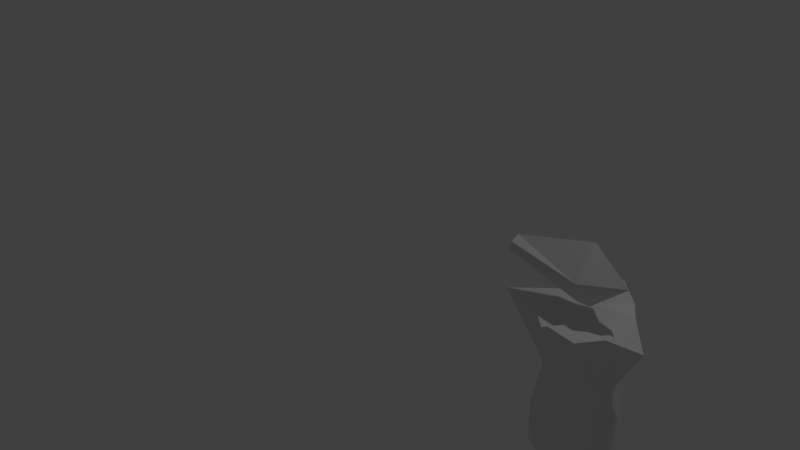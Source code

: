 # Source: robot_1.blend  (saved by Blender 2.77.0; exported with 4.5.12 LTS)
import bpy
from mathutils import Matrix  # noqa: F401  (used for matrix-valued properties, if any)

bpy.ops.wm.read_factory_settings(use_empty=True)
scene = bpy.context.scene
scene.name = 'Scene'

# ---- collections
col_collection_1 = bpy.data.collections.new('Collection 1'); scene.collection.children.link(col_collection_1)

# ---- materials (node trees are filled in below, after node groups)
mat_material = bpy.data.materials.new('Material')
mat_material.alpha_threshold = 0.0
mat_material.use_transparent_shadow = False
mat_material.roughness = 0.5
mat_material.line_color = (0.0, 0.0, 0.0, 1.0)

# ---- material node trees

# ---- world
world_world = bpy.data.worlds.new('World'); scene.world = world_world
world_world.color = (0.05088, 0.05088, 0.05088)
world_world.use_sun_shadow = False
world_world.sun_shadow_jitter_overblur = 0.0
world_world.cycles.sampling_method = 'MANUAL'

# ---- cameras
cam_camera = bpy.data.cameras.new('Camera')
cam_camera.clip_end = 100.0
cam_camera.lens = 35.0
cam_camera.sensor_width = 32.0
cam_camera.sensor_height = 18.0
cam_camera.ortho_scale = 7.314
cam_camera.dof.focus_distance = 0.0
cam_camera.dof.aperture_fstop = 128.0

# ---- lights
light_lamp = bpy.data.lights.new('Lamp', 'POINT')
light_lamp.transmission_factor = 0.0
light_lamp.cutoff_distance = 30.0
light_lamp.energy = 100.0
light_lamp.shadow_buffer_clip_start = 1.001
light_lamp.shadow_soft_size = 0.1
light_lamp.shadow_maximum_resolution = 0.006
light_lamp.use_absolute_resolution = True

# ---- meshes
me_cube_002 = bpy.data.meshes.new('Cube.002')
me_cube_002.from_pydata([(-0.3404, -0.2055, -0.2075), (-0.3404, -0.2055, 0.2076), (0.1287, -0.2055, -0.3603), (0.1287, -0.2055, 0.3605), (0.1287, 0.2061, -0.3603), (0.1287, 0.2061, 0.3605), (-0.3792, -0.2055, 6.468e-05), (-0.3404, 0.2061, 0.2076), (-0.3404, 0.2061, -0.2075), (-0.1252, 0.2061, 0.3605), (0.001388, 0.2026, -0.0007113), (0.001718, -0.2055, 6.468e-05), (-0.1252, -0.2055, 0.3605), (-0.1252, -0.2055, -0.3603), (-0.1252, 0.2061, -0.3603), (-0.3792, 0.2061, 6.468e-05), (0.3758, 0.2061, 6.468e-05), (0.3371, 0.2061, -0.2075), (0.3371, 0.2061, 0.2076), (0.3371, -0.2055, 0.2076), (0.3758, -0.2055, 6.468e-05), (0.3371, -0.2055, -0.2075)], [], [(6, 0, 11), (12, 9, 7, 1), (3, 5, 9, 12), (13, 14, 4, 2), (0, 8, 14, 13), (11, 13, 2), (3, 12, 11), (1, 11, 12), (2, 4, 17, 21), (4, 10, 16, 17), (5, 3, 19, 18), (6, 15, 8, 0), (1, 7, 15, 6), (16, 20, 21, 17), (18, 19, 20, 16), (1, 6, 11), (16, 10, 18), (11, 19, 3), (10, 9, 5), (15, 7, 9, 10), (10, 4, 14), (5, 18, 10), (19, 11, 20), (21, 20, 11), (11, 2, 21), (13, 11, 0), (10, 8, 15), (8, 10, 14)])
me_cube_002.use_remesh_preserve_volume = False
me_cube_002.use_remesh_preserve_attributes = False
me_cube_002.use_mirror_vertex_groups = False
me_cube_002.update()
me_cube_001 = bpy.data.meshes.new('Cube.001')
me_cube_001.from_pydata([(-0.3999, 0.3008, -0.9768), (-0.1642, 0.5221, 0.674), (0.4145, 0.3008, -0.9768), (0.2338, 0.5221, 0.674), (-0.3999, -0.2996, -0.9768), (-0.1642, -0.5208, 0.674), (0.4145, -0.2996, -0.9768), (0.2338, -0.5208, 0.674), (-0.2531, 0.2754, -0.1514), (0.007335, 0.6335, 0.824), (0.2678, 0.3048, -0.1514), (0.007333, 0.5407, -0.9768), (0.6948, 0.0006083, 0.5137), (0.2678, -0.3036, -0.1514), (0.7716, 0.0006041, -0.7949), (0.007293, -0.6534, 0.824), (-0.2531, -0.2741, -0.1514), (0.007295, -0.5395, -0.9768), (-1.048, 0.0006377, 0.545), (-0.6231, 0.0006324, -0.7949), (0.007314, 0.0006197, 0.577), (0.007314, 0.0006197, -0.7949), (-0.4896, 0.0006298, -0.1514), (0.0073, -0.414, -0.1514), (0.352, 0.0006126, -0.1514), (0.007329, 0.4153, -0.1514), (0.4145, -0.2601, 0.674), (-0.4529, 0.2614, 0.674), (0.4145, 0.2613, 0.674), (-0.4529, -0.2601, 0.674), (0.007324, 0.2613, 0.674), (0.007305, -0.2601, 0.674), (-0.4029, 0.000628, 0.6198), (0.51, 0.0006094, -1.048), (0.3377, 0.000614, 0.6696)], [], [(25, 10, 2, 11), (23, 16, 4, 17), (19, 22, 0), (11, 2, 21), (18, 29, 32), (15, 31, 5), (20, 34, 28), (17, 4, 21), (0, 11, 21), (2, 14, 33), (19, 4, 22), (18, 27, 22), (18, 22, 29), (13, 23, 17, 6), (27, 30, 1), (14, 2, 24), (24, 28, 12), (24, 12, 26), (8, 25, 11, 0), (20, 31, 26), (9, 1, 30), (26, 31, 7), (9, 30, 3), (30, 27, 20), (20, 29, 31), (28, 3, 30), (29, 5, 31), (15, 7, 31), (20, 28, 30), (26, 12, 34), (29, 22, 5), (27, 1, 22), (1, 8, 22), (16, 5, 22), (15, 5, 23), (15, 23, 7), (28, 24, 3), (26, 7, 24), (24, 7, 13), (10, 3, 24), (9, 3, 25), (9, 25, 1), (19, 0, 21), (4, 19, 21), (21, 33, 6), (17, 21, 6), (16, 22, 4), (5, 16, 23), (8, 0, 22), (8, 1, 25), (25, 3, 10), (13, 7, 23), (27, 18, 32), (20, 27, 32), (20, 32, 29), (6, 33, 14), (21, 2, 33), (14, 24, 6), (6, 24, 13), (10, 24, 2), (26, 34, 20), (12, 28, 34)])
me_cube_001.use_remesh_preserve_volume = False
me_cube_001.use_remesh_preserve_attributes = False
me_cube_001.use_mirror_vertex_groups = False
me_cube_001.update()
me_cube = bpy.data.meshes.new('Cube')
me_cube.from_pydata([(-0.5114, -0.1207, -0.01153), (-0.5115, -0.002574, -0.09527), (-0.5114, 0.1152, -0.01557), (-0.5114, 0.001078, 0.1305), (0.4458, 0.001078, 0.385), (-0.5114, 0.09868, 0.07635), (0.4458, -0.2773, 0.03147), (0.4458, 0.2794, 0.03147), (0.4458, 0.001078, -0.3457), (0.4458, 0.2243, -0.1882), (0.4458, -0.2221, -0.1882), (0.8717, 0.001078, 0.0275), (-0.5114, -0.1003, 0.07837), (-0.5102, 0.001078, 0.02513)], [], [(9, 8, 2), (7, 11, 9), (10, 0, 8), (8, 11, 10), (6, 10, 11), (9, 11, 8), (3, 12, 6), (2, 5, 7), (4, 7, 3), (4, 3, 6), (2, 7, 9), (6, 0, 10), (0, 1, 8), (8, 1, 2), (4, 6, 11), (7, 4, 11), (3, 7, 5), (6, 12, 0), (3, 5, 13), (12, 3, 13), (5, 2, 13), (12, 13, 0), (1, 13, 2), (1, 0, 13)])
me_cube.materials.append(mat_material)
me_cube.use_remesh_preserve_volume = False
me_cube.use_remesh_preserve_attributes = False
me_cube.use_mirror_vertex_groups = False
me_cube.update()

# ---- objects
ob_robot_1_wheel = bpy.data.objects.new('robot_1_wheel', me_cube_002)
ob_robot_1_body = bpy.data.objects.new('robot_1_body', me_cube_001)
ob_robot_1_head = bpy.data.objects.new('robot_1_head', me_cube)
ob_lamp = bpy.data.objects.new('Lamp', light_lamp)
ob_camera = bpy.data.objects.new('Camera', cam_camera)

# ---- transforms, parenting, visibility, modifiers, constraints
ob_robot_1_wheel.location = (3.222, 0.02666, -1.113)
ob_robot_1_wheel.lineart.crease_threshold = 0.0
ob_robot_1_body.location = (3.24, 0.02081, -0.1248)
ob_robot_1_body.lineart.crease_threshold = 0.0
ob_robot_1_head.location = (2.836, -1.338e-07, 1.007)
ob_robot_1_head.lock_rotations_4d = False
ob_robot_1_head.empty_display_type = 'ARROWS'
ob_robot_1_head.lineart.crease_threshold = 0.0
ob_lamp.location = (4.076, 1.005, 5.904)
ob_lamp.rotation_euler = (0.6503, 0.05522, 1.866)
ob_lamp.lock_rotations_4d = False
ob_lamp.empty_display_type = 'ARROWS'
ob_lamp.color = (0.0, 0.0, 0.0, 0.0)
ob_lamp.lineart.crease_threshold = 0.0
ob_camera.location = (7.481, -6.508, 5.344)
ob_camera.rotation_euler = (1.109, 0.01082, 0.8149)
ob_camera.lock_rotations_4d = False
ob_camera.empty_display_type = 'ARROWS'
ob_camera.color = (0.0, 0.0, 0.0, 0.0)
ob_camera.display_type = 'WIRE'
ob_camera.lineart.crease_threshold = 0.0

# ---- collection membership
col_collection_1.objects.link(ob_robot_1_wheel)
col_collection_1.objects.link(ob_robot_1_body)
col_collection_1.objects.link(ob_robot_1_head)
col_collection_1.objects.link(ob_lamp)
col_collection_1.objects.link(ob_camera)

# ---- scene / render settings (as saved in the file)
scene.camera = ob_camera
scene.frame_start = 1; scene.frame_end = 250; scene.frame_set(1)
scene.render.engine = 'BLENDER_EEVEE_NEXT'
scene.render.resolution_percentage = 50
scene.render.dither_intensity = 0.0
scene.cycles.use_denoising = False
scene.cycles.samples = 128
scene.cycles.sampling_pattern = 'TABULATED_SOBOL'
scene.cycles.light_sampling_threshold = 0.0
scene.cycles.use_adaptive_sampling = False
scene.cycles.use_light_tree = False
scene.cycles.blur_glossy = 0.0
scene.cycles.sample_clamp_indirect = 0.0
scene.view_settings.view_transform = 'Standard'
bpy.context.view_layer.update()
